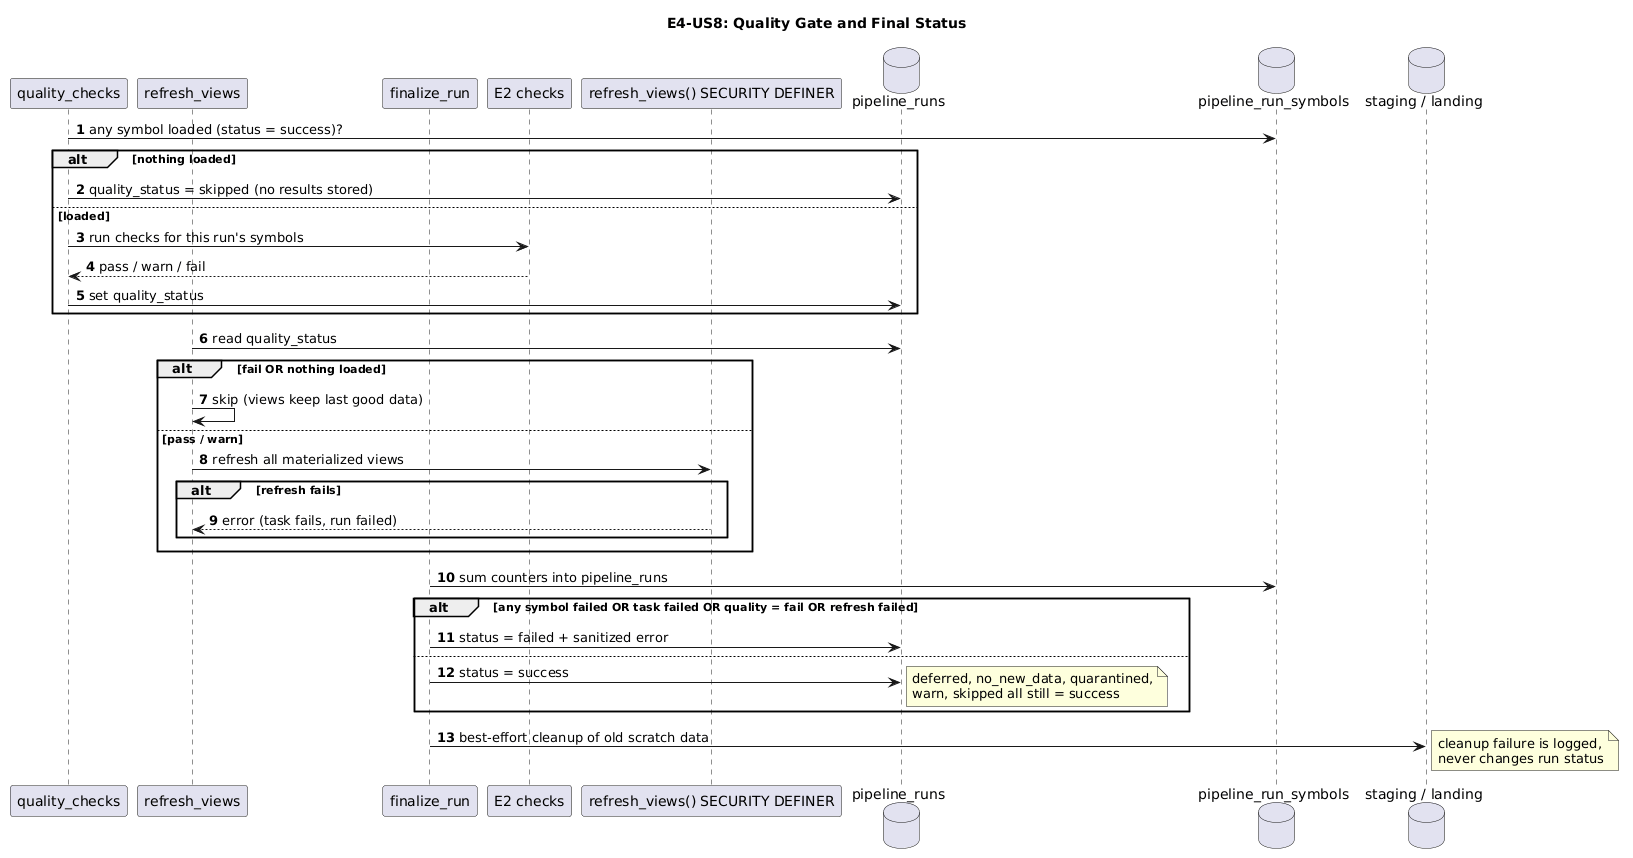

The diagram above was rendered by PlantUML. Its source (embedded in the PNG):
@startuml
title E4-US8: Quality Gate and Final Status
autonumber
participant quality_checks
participant refresh_views
participant finalize_run
participant "E2 checks" as E2
participant "refresh_views() SECURITY DEFINER" as FN
database pipeline_runs as R
database pipeline_run_symbols as S
database "staging / landing" as SCR

quality_checks -> S: any symbol loaded (status = success)?
alt nothing loaded
    quality_checks -> R: quality_status = skipped (no results stored)
else loaded
    quality_checks -> E2: run checks for this run's symbols
    E2 --> quality_checks: pass / warn / fail
    quality_checks -> R: set quality_status
end

refresh_views -> R: read quality_status
alt fail OR nothing loaded
    refresh_views -> refresh_views: skip (views keep last good data)
else pass / warn
    refresh_views -> FN: refresh all materialized views
    alt refresh fails
        FN --> refresh_views: error (task fails, run failed)
    end
end

finalize_run -> S: sum counters into pipeline_runs
alt any symbol failed OR task failed OR quality = fail OR refresh failed
    finalize_run -> R: status = failed + sanitized error
else
    finalize_run -> R: status = success
    note right: deferred, no_new_data, quarantined,\nwarn, skipped all still = success
end
finalize_run -> SCR: best-effort cleanup of old scratch data
note right: cleanup failure is logged,\nnever changes run status
@enduml